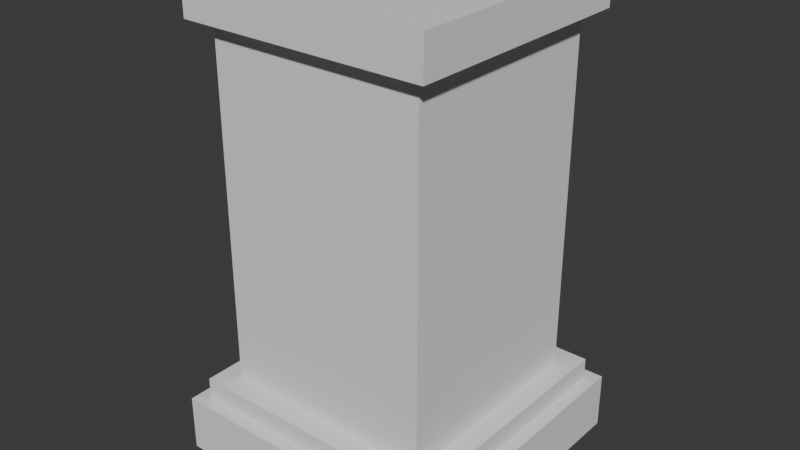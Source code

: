 # Source: pedestal.blend  (saved by Blender 4.4.30; exported with 4.5.12 LTS)
import bpy
from mathutils import Matrix  # noqa: F401  (used for matrix-valued properties, if any)

bpy.ops.wm.read_factory_settings(use_empty=True)
scene = bpy.context.scene
scene.name = 'Scene'

# ---- collections
col_collection = bpy.data.collections.new('Collection'); scene.collection.children.link(col_collection)

# ---- world
world_world = bpy.data.worlds.new('World'); scene.world = world_world
world_world.use_nodes = True; world_world.node_tree.nodes.clear()
_N = world_world.node_tree.nodes; _L = world_world.node_tree.links
n0 = _N.new('ShaderNodeOutputWorld'); n0.name = 'World Output'; n0.location = (300, 300)
n1 = _N.new('ShaderNodeBackground'); n1.name = 'Background'; n1.location = (10, 300)
n1.inputs[0].default_value = (0.05088, 0.05088, 0.05088, 1.0)
_L.new(n1.outputs[0], n0.inputs[0])
n0.is_active_output = True
world_world.color = (0.05088, 0.05088, 0.05088)
world_world.sun_shadow_jitter_overblur = 0.0

# ---- meshes
me_cube_001 = bpy.data.meshes.new('Cube.001')
me_cube_001.from_pydata([(-0.3641, -0.3641, 0.2656), (-0.3641, 0.3641, 0.2656), (0.3641, 0.3641, 0.2656), (0.3641, -0.3641, 0.2656), (-0.4369, 0.4369, 0.2656), (0.4369, 0.4369, 0.2656), (0.4369, -0.4369, 0.2656), (-0.4369, -0.4369, 0.2656), (-0.4369, 0.4369, 0.1919), (0.4369, 0.4369, 0.1919), (0.4369, -0.4369, 0.1919), (-0.4369, -0.4369, 0.1919), (-0.4806, 0.4806, 0.0), (-0.4806, -0.4806, 0.0), (-0.4806, 0.4806, 0.1919), (0.4806, 0.4806, 0.0), (0.4806, 0.4806, 0.1919), (0.4806, -0.4806, 0.0), (0.4806, -0.4806, 0.1919), (-0.4806, -0.4806, 0.1919), (-0.3641, -0.3641, 1.457), (-0.3641, 0.3641, 1.457), (0.3641, 0.3641, 1.457), (0.3641, -0.3641, 1.457), (-0.4205, -0.4205, 1.457), (-0.4205, -0.4205, 1.589), (-0.4205, 0.4205, 1.589), (0.4205, 0.4205, 1.589), (0.4205, -0.4205, 1.589), (-0.4205, 0.4205, 1.457), (0.4205, 0.4205, 1.457), (0.4205, -0.4205, 1.457)], [], [(26, 25, 28, 27), (23, 22, 30, 31), (21, 20, 24, 29), (20, 23, 31, 24), (3, 0, 7, 6), (1, 2, 5, 4), (10, 6, 7, 11), (9, 5, 6, 10), (8, 4, 5, 9), (11, 7, 4, 8), (0, 1, 4, 7), (2, 3, 6, 5), (13, 12, 15, 17), (8, 9, 16, 14), (10, 11, 19, 18), (13, 19, 14, 12), (12, 14, 16, 15), (15, 16, 18, 17), (17, 18, 19, 13), (9, 10, 18, 16), (11, 8, 14, 19), (3, 23, 20, 0), (2, 22, 23, 3), (1, 21, 22, 2), (0, 20, 21, 1), (24, 25, 26, 29), (29, 26, 27, 30), (30, 27, 28, 31), (31, 28, 25, 24), (22, 21, 29, 30)])
_uv = me_cube_001.uv_layers.new(name='UVMap')
_uv.uv.foreach_set('vector', [0.875, 0.5, 0.875, 0.75, 0.625, 0.75, 0.625, 0.5, 0.6042, 0.75, 0.6042, 0.5, 0.6042, 0.5, 0.6042, 0.75, 0.6042, 0.25, 0.6042, 0.0, 0.6042, 0.0, 0.6042, 0.25, 0.6042, 1.0, 0.6042, 0.75, 0.6042, 0.75, 0.6042, 1.0, 0.4168, 0.75, 0.4168, 1.0, 0.4168, 1.0, 0.4168, 0.75, 0.4168, 0.25, 0.4168, 0.5, 0.4168, 0.5, 0.4168, 0.25, 0.4052, 0.75, 0.4168, 0.75, 0.4168, 1.0, 0.4052, 1.0, 0.4052, 0.5, 0.4168, 0.5, 0.4168, 0.75, 0.4052, 0.75, 0.4052, 0.25, 0.4168, 0.25, 0.4168, 0.5, 0.4052, 0.5, 0.4052, 0.0, 0.4168, 0.0, 0.4168, 0.25, 0.4052, 0.25, 0.4168, 0.0, 0.4168, 0.25, 0.4168, 0.25, 0.4168, 0.0, 0.4168, 0.5, 0.4168, 0.75, 0.4168, 0.75, 0.4168, 0.5, 0.125, 0.75, 0.125, 0.5, 0.375, 0.5, 0.375, 0.75, 0.4052, 0.25, 0.4052, 0.5, 0.4052, 0.5, 0.4052, 0.25, 0.4052, 0.75, 0.4052, 1.0, 0.4052, 1.0, 0.4052, 0.75, 0.375, 0.0, 0.4052, 0.0, 0.4052, 0.25, 0.375, 0.25, 0.375, 0.25, 0.4052, 0.25, 0.4052, 0.5, 0.375, 0.5, 0.375, 0.5, 0.4052, 0.5, 0.4052, 0.75, 0.375, 0.75, 0.375, 0.75, 0.4052, 0.75, 0.4052, 1.0, 0.375, 1.0, 0.4052, 0.5, 0.4052, 0.75, 0.4052, 0.75, 0.4052, 0.5, 0.4052, 0.0, 0.4052, 0.25, 0.4052, 0.25, 0.4052, 0.0, 0.4168, 0.75, 0.6042, 0.75, 0.6042, 1.0, 0.4168, 1.0, 0.4168, 0.5, 0.6042, 0.5, 0.6042, 0.75, 0.4168, 0.75, 0.4168, 0.25, 0.6042, 0.25, 0.6042, 0.5, 0.4168, 0.5, 0.4168, 0.0, 0.6042, 0.0, 0.6042, 0.25, 0.4168, 0.25, 0.6042, 0.0, 0.625, 0.0, 0.625, 0.25, 0.6042, 0.25, 0.6042, 0.25, 0.625, 0.25, 0.625, 0.5, 0.6042, 0.5, 0.6042, 0.5, 0.625, 0.5, 0.625, 0.75, 0.6042, 0.75, 0.6042, 0.75, 0.625, 0.75, 0.625, 1.0, 0.6042, 1.0, 0.6042, 0.5, 0.6042, 0.25, 0.6042, 0.25, 0.6042, 0.5])
me_cube_001.update()

# ---- objects
ob_cube = bpy.data.objects.new('Cube', me_cube_001)

# ---- transforms, parenting, visibility, modifiers, constraints
ob_cube.location = (0.0, 0.0, 0.0)

# ---- collection membership
col_collection.objects.link(ob_cube)

# ---- scene / render settings (as saved in the file)
scene.frame_start = 1; scene.frame_end = 250; scene.frame_set(1)
scene.render.engine = 'BLENDER_EEVEE_NEXT'
bpy.context.view_layer.update()

# ---- added for rendering (the .blend has no active camera and no usable light): camera, sun
cam_auto = bpy.data.cameras.new('AutoCamera')
cam_auto.lens = 50.0
cam_auto.sensor_width = 36.0
cam_auto.clip_end = 1000.0
ob_auto_camera = bpy.data.objects.new('AutoCamera', cam_auto)
scene.collection.objects.link(ob_auto_camera)
ob_auto_camera.location = (1.93455, -2.32146, 2.34203)
ob_auto_camera.rotation_euler = (1.09748, -7.21219e-08, 0.694738)
scene.camera = ob_auto_camera
light_auto_sun = bpy.data.lights.new('AutoSun', 'SUN')
light_auto_sun.energy = 3.0
light_auto_sun.angle = 0.0523599
ob_auto_sun = bpy.data.objects.new('AutoSun', light_auto_sun)
scene.collection.objects.link(ob_auto_sun)
ob_auto_sun.rotation_euler = (0.872665, 0.174533, 0.523599)
bpy.context.view_layer.update()
